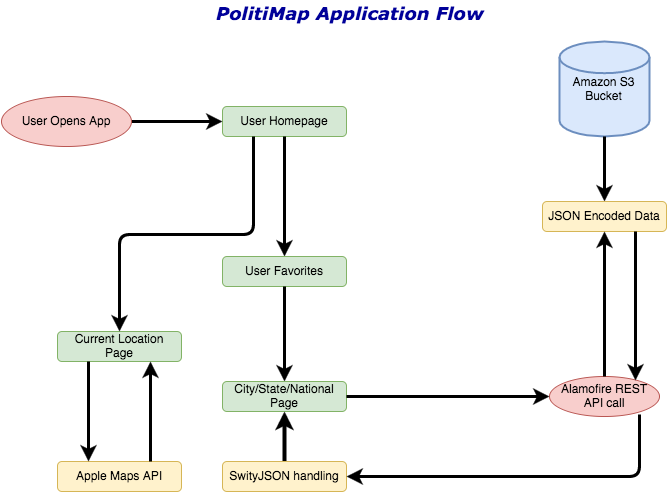

The diagram above was exported from draw.io. Its source (the exported page's mxGraphModel, read from the mxfile embedded in the PNG):
<mxGraphModel dx="950" dy="507" grid="1" gridSize="10" guides="1" tooltips="1" connect="1" arrows="1" fold="1" page="1" pageScale="1" pageWidth="850" pageHeight="1100" background="none" math="0" shadow="0">
  <root>
    <mxCell id="0" style=";html=1;" />
    <mxCell id="1" style=";html=1;" parent="0" />
    <mxCell id="53" value="&lt;font color=&quot;#000099&quot;&gt;PolitiMap Application Flow&lt;/font&gt;" style="text;spacingTop=-5;fontColor=#FFFF33;fontSize=18;fontStyle=3;fontFamily=Verdana;html=1;" vertex="1" parent="1">
      <mxGeometry x="495" y="30" width="285" height="30" as="geometry" />
    </mxCell>
    <mxCell id="5f7bb63c17804c67-77" value="User Homepage" style="rounded=1;fillColor=#d5e8d4;strokeColor=#82b366;" vertex="1" parent="1">
      <mxGeometry x="503" y="135" width="124" height="30" as="geometry" />
    </mxCell>
    <mxCell id="5f7bb63c17804c67-78" value="" style="curved=1;noEdgeStyle=1;orthogonal=1;fillColor=#FFFFFF;strokeColor=#000000;exitX=1;exitY=0.5;endSize=7;startSize=7;strokeWidth=3;" edge="1" parent="1" source="5f7bb63c17804c67-79" target="5f7bb63c17804c67-77">
      <mxGeometry relative="1" as="geometry">
        <mxPoint x="403" y="150" as="sourcePoint" />
        <Array as="points">
          <mxPoint x="415" y="150" />
          <mxPoint x="491" y="150" />
        </Array>
      </mxGeometry>
    </mxCell>
    <mxCell id="5f7bb63c17804c67-79" value="User Opens App" style="ellipse;fillColor=#f8cecc;strokeColor=#b85450;" vertex="1" parent="1">
      <mxGeometry x="282" y="125" width="130" height="50" as="geometry" />
    </mxCell>
    <mxCell id="5f7bb63c17804c67-84" value="Amazon S3 Bucket" style="strokeWidth=2;html=1;shape=mxgraph.flowchart.database;whiteSpace=wrap;shadow=0;fillColor=#dae8fc;strokeColor=#6c8ebf;" vertex="1" parent="1">
      <mxGeometry x="840" y="70" width="90" height="95" as="geometry" />
    </mxCell>
    <mxCell id="5f7bb63c17804c67-88" style="edgeStyle=orthogonalEdgeStyle;html=1;jettySize=auto;orthogonalLoop=1;strokeColor=#000000;fillColor=#FFFFFF;entryX=0.5;entryY=0;endSize=7;startSize=7;strokeWidth=3;" edge="1" parent="1" source="5f7bb63c17804c67-77" target="5f7bb63c17804c67-89">
      <mxGeometry relative="1" as="geometry">
        <mxPoint x="565" y="270" as="targetPoint" />
        <Array as="points" />
      </mxGeometry>
    </mxCell>
    <mxCell id="5f7bb63c17804c67-89" value="User Favorites" style="rounded=1;fillColor=#d5e8d4;strokeColor=#82b366;" vertex="1" parent="1">
      <mxGeometry x="503" y="285" width="124" height="30" as="geometry" />
    </mxCell>
    <mxCell id="5f7bb63c17804c67-90" style="edgeStyle=orthogonalEdgeStyle;html=1;jettySize=auto;orthogonalLoop=1;strokeColor=#000000;fillColor=#FFFFFF;entryX=0.5;entryY=0;endSize=7;startSize=7;strokeWidth=3;" edge="1" parent="1" source="5f7bb63c17804c67-84" target="5f7bb63c17804c67-91">
      <mxGeometry relative="1" as="geometry">
        <mxPoint x="885" y="230" as="targetPoint" />
        <Array as="points" />
      </mxGeometry>
    </mxCell>
    <mxCell id="5f7bb63c17804c67-91" value="JSON Encoded Data" style="rounded=1;fillColor=#fff2cc;strokeColor=#d6b656;" vertex="1" parent="1">
      <mxGeometry x="823" y="230" width="124" height="30" as="geometry" />
    </mxCell>
    <mxCell id="5f7bb63c17804c67-92" style="edgeStyle=orthogonalEdgeStyle;html=1;jettySize=auto;orthogonalLoop=1;strokeColor=#000000;fillColor=#FFFFFF;entryX=0.5;entryY=0;endSize=7;startSize=7;strokeWidth=3;" edge="1" parent="1" source="5f7bb63c17804c67-89" target="5f7bb63c17804c67-93">
      <mxGeometry relative="1" as="geometry">
        <mxPoint x="565" y="400" as="targetPoint" />
        <Array as="points" />
      </mxGeometry>
    </mxCell>
    <mxCell id="5f7bb63c17804c67-93" value="City/State/National&#10;Page" style="rounded=1;fillColor=#d5e8d4;strokeColor=#82b366;" vertex="1" parent="1">
      <mxGeometry x="503" y="410" width="124" height="30" as="geometry" />
    </mxCell>
    <mxCell id="5f7bb63c17804c67-96" value="Alamofire REST&#10;API call" style="ellipse;fillColor=#f8cecc;strokeColor=#b85450;" vertex="1" parent="1">
      <mxGeometry x="830" y="405" width="110" height="40" as="geometry" />
    </mxCell>
    <mxCell id="5f7bb63c17804c67-97" style="edgeStyle=orthogonalEdgeStyle;html=1;entryX=0;entryY=0.5;jettySize=auto;orthogonalLoop=1;strokeColor=#000000;fillColor=#FFFFFF;endSize=7;startSize=7;strokeWidth=3;" edge="1" parent="1" source="5f7bb63c17804c67-93" target="5f7bb63c17804c67-96">
      <mxGeometry relative="1" as="geometry" />
    </mxCell>
    <mxCell id="5f7bb63c17804c67-100" style="edgeStyle=orthogonalEdgeStyle;html=1;entryX=0.5;entryY=1;jettySize=auto;orthogonalLoop=1;strokeColor=#000000;fillColor=#FFFFFF;endSize=7;startSize=7;strokeWidth=3;" edge="1" parent="1" source="5f7bb63c17804c67-96" target="5f7bb63c17804c67-91">
      <mxGeometry relative="1" as="geometry" />
    </mxCell>
    <mxCell id="5f7bb63c17804c67-101" style="edgeStyle=orthogonalEdgeStyle;html=1;exitX=0.75;exitY=1;jettySize=auto;orthogonalLoop=1;strokeColor=#000000;fillColor=#FFFFFF;entryX=0.782;entryY=0.1;entryPerimeter=0;endSize=7;startSize=7;strokeWidth=3;" edge="1" parent="1" source="5f7bb63c17804c67-91" target="5f7bb63c17804c67-96">
      <mxGeometry relative="1" as="geometry">
        <mxPoint x="916" y="400" as="targetPoint" />
        <Array as="points" />
      </mxGeometry>
    </mxCell>
    <mxCell id="5f7bb63c17804c67-104" value="Current Location&#10;Page" style="rounded=1;fillColor=#d5e8d4;strokeColor=#82b366;" vertex="1" parent="1">
      <mxGeometry x="338" y="360" width="124" height="30" as="geometry" />
    </mxCell>
    <mxCell id="5f7bb63c17804c67-106" style="edgeStyle=orthogonalEdgeStyle;html=1;exitX=0.25;exitY=1;entryX=0.5;entryY=0;jettySize=auto;orthogonalLoop=1;strokeColor=#000000;fillColor=#FFFFFF;endSize=7;startSize=7;strokeWidth=3;" edge="1" parent="1" source="5f7bb63c17804c67-77" target="5f7bb63c17804c67-104">
      <mxGeometry relative="1" as="geometry" />
    </mxCell>
    <mxCell id="5f7bb63c17804c67-107" value="Apple Maps API" style="rounded=1;fillColor=#fff2cc;strokeColor=#d6b656;" vertex="1" parent="1">
      <mxGeometry x="338" y="490" width="124" height="30" as="geometry" />
    </mxCell>
    <mxCell id="5f7bb63c17804c67-110" style="edgeStyle=orthogonalEdgeStyle;html=1;exitX=0.25;exitY=1;entryX=0.25;entryY=0;startSize=7;endSize=7;jettySize=auto;orthogonalLoop=1;strokeColor=#000000;strokeWidth=3;fillColor=#FFFFFF;" edge="1" parent="1" source="5f7bb63c17804c67-104" target="5f7bb63c17804c67-107">
      <mxGeometry relative="1" as="geometry" />
    </mxCell>
    <mxCell id="5f7bb63c17804c67-111" style="edgeStyle=orthogonalEdgeStyle;html=1;exitX=0.75;exitY=0;entryX=0.75;entryY=1;startSize=7;endSize=7;jettySize=auto;orthogonalLoop=1;strokeColor=#000000;strokeWidth=3;fillColor=#FFFFFF;" edge="1" parent="1" source="5f7bb63c17804c67-107" target="5f7bb63c17804c67-104">
      <mxGeometry relative="1" as="geometry" />
    </mxCell>
    <mxCell id="5024f722a7705d2-64" style="edgeStyle=orthogonalEdgeStyle;rounded=0;html=1;exitX=0.5;exitY=0;entryX=0.5;entryY=1;jettySize=auto;orthogonalLoop=1;strokeColor=#000000;strokeWidth=4;" edge="1" parent="1" source="5024f722a7705d2-53" target="5f7bb63c17804c67-93">
      <mxGeometry relative="1" as="geometry" />
    </mxCell>
    <mxCell id="5024f722a7705d2-53" value="SwityJSON handling" style="rounded=1;fillColor=#fff2cc;strokeColor=#d6b656;" vertex="1" parent="1">
      <mxGeometry x="503" y="490" width="124" height="30" as="geometry" />
    </mxCell>
    <mxCell id="5024f722a7705d2-61" style="edgeStyle=orthogonalEdgeStyle;html=1;entryX=1;entryY=0.5;jettySize=auto;orthogonalLoop=1;strokeColor=#000000;fillColor=#FFFFFF;endSize=7;startSize=7;strokeWidth=3;" edge="1" parent="1" target="5024f722a7705d2-53">
      <mxGeometry x="751" y="440" as="geometry">
        <mxPoint x="920" y="443" as="sourcePoint" />
        <mxPoint x="751" y="635" as="targetPoint" />
        <Array as="points">
          <mxPoint x="920" y="505" />
        </Array>
      </mxGeometry>
    </mxCell>
  </root>
</mxGraphModel>